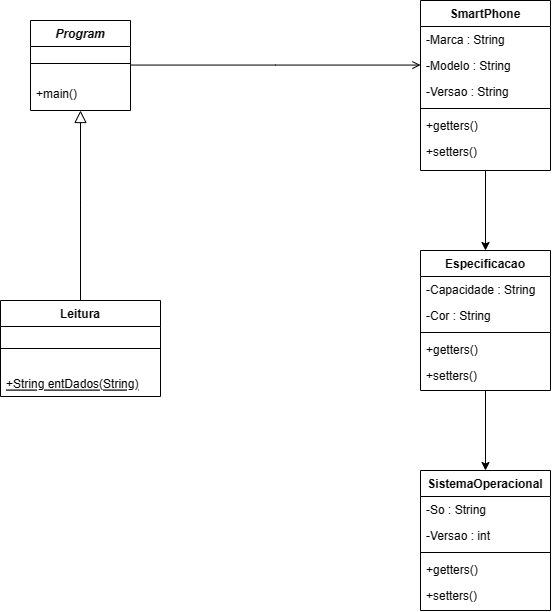

The diagram above was exported from draw.io. Its source (the exported page's mxGraphModel, read from the mxfile embedded in the PNG):
<mxGraphModel dx="1103" dy="601" grid="1" gridSize="10" guides="1" tooltips="1" connect="1" arrows="1" fold="1" page="1" pageScale="1" pageWidth="827" pageHeight="1169" math="0" shadow="0">
  <root>
    <mxCell id="WIyWlLk6GJQsqaUBKTNV-0" />
    <mxCell id="WIyWlLk6GJQsqaUBKTNV-1" parent="WIyWlLk6GJQsqaUBKTNV-0" />
    <mxCell id="zkfFHV4jXpPFQw0GAbJ--0" value="Program&#10;" style="swimlane;fontStyle=3;align=center;verticalAlign=top;childLayout=stackLayout;horizontal=1;startSize=26;horizontalStack=0;resizeParent=1;resizeLast=0;collapsible=1;marginBottom=0;rounded=0;shadow=0;strokeWidth=1;" parent="WIyWlLk6GJQsqaUBKTNV-1" vertex="1">
      <mxGeometry x="170" y="80" width="100" height="90" as="geometry">
        <mxRectangle x="230" y="140" width="160" height="26" as="alternateBounds" />
      </mxGeometry>
    </mxCell>
    <mxCell id="zkfFHV4jXpPFQw0GAbJ--4" value="" style="line;html=1;strokeWidth=1;align=left;verticalAlign=middle;spacingTop=-1;spacingLeft=3;spacingRight=3;rotatable=0;labelPosition=right;points=[];portConstraint=eastwest;" parent="zkfFHV4jXpPFQw0GAbJ--0" vertex="1">
      <mxGeometry y="26" width="100" height="34" as="geometry" />
    </mxCell>
    <mxCell id="zkfFHV4jXpPFQw0GAbJ--5" value="+main()" style="text;align=left;verticalAlign=top;spacingLeft=4;spacingRight=4;overflow=hidden;rotatable=0;points=[[0,0.5],[1,0.5]];portConstraint=eastwest;" parent="zkfFHV4jXpPFQw0GAbJ--0" vertex="1">
      <mxGeometry y="60" width="100" height="30" as="geometry" />
    </mxCell>
    <mxCell id="zkfFHV4jXpPFQw0GAbJ--6" value="Leitura" style="swimlane;fontStyle=1;align=center;verticalAlign=top;childLayout=stackLayout;horizontal=1;startSize=26;horizontalStack=0;resizeParent=1;resizeLast=0;collapsible=1;marginBottom=0;rounded=0;shadow=0;strokeWidth=1;" parent="WIyWlLk6GJQsqaUBKTNV-1" vertex="1">
      <mxGeometry x="140" y="360" width="160" height="96" as="geometry">
        <mxRectangle x="140" y="360" width="160" height="26" as="alternateBounds" />
      </mxGeometry>
    </mxCell>
    <mxCell id="zkfFHV4jXpPFQw0GAbJ--9" value="" style="line;html=1;strokeWidth=1;align=left;verticalAlign=middle;spacingTop=-1;spacingLeft=3;spacingRight=3;rotatable=0;labelPosition=right;points=[];portConstraint=eastwest;" parent="zkfFHV4jXpPFQw0GAbJ--6" vertex="1">
      <mxGeometry y="26" width="160" height="44" as="geometry" />
    </mxCell>
    <mxCell id="zkfFHV4jXpPFQw0GAbJ--10" value="+String entDados(String)" style="text;align=left;verticalAlign=top;spacingLeft=4;spacingRight=4;overflow=hidden;rotatable=0;points=[[0,0.5],[1,0.5]];portConstraint=eastwest;fontStyle=4" parent="zkfFHV4jXpPFQw0GAbJ--6" vertex="1">
      <mxGeometry y="70" width="160" height="26" as="geometry" />
    </mxCell>
    <mxCell id="zkfFHV4jXpPFQw0GAbJ--12" value="" style="endArrow=block;endSize=10;endFill=0;shadow=0;strokeWidth=1;rounded=0;edgeStyle=elbowEdgeStyle;elbow=vertical;" parent="WIyWlLk6GJQsqaUBKTNV-1" source="zkfFHV4jXpPFQw0GAbJ--6" target="zkfFHV4jXpPFQw0GAbJ--0" edge="1">
      <mxGeometry width="160" relative="1" as="geometry">
        <mxPoint x="200" y="203" as="sourcePoint" />
        <mxPoint x="200" y="203" as="targetPoint" />
      </mxGeometry>
    </mxCell>
    <mxCell id="QrHeYlNGV7_mbKFo0YX4-7" value="" style="edgeStyle=orthogonalEdgeStyle;rounded=0;orthogonalLoop=1;jettySize=auto;html=1;" parent="WIyWlLk6GJQsqaUBKTNV-1" source="zkfFHV4jXpPFQw0GAbJ--17" target="QrHeYlNGV7_mbKFo0YX4-0" edge="1">
      <mxGeometry relative="1" as="geometry" />
    </mxCell>
    <mxCell id="zkfFHV4jXpPFQw0GAbJ--17" value="SmartPhone" style="swimlane;fontStyle=1;align=center;verticalAlign=top;childLayout=stackLayout;horizontal=1;startSize=26;horizontalStack=0;resizeParent=1;resizeLast=0;collapsible=1;marginBottom=0;rounded=0;shadow=0;strokeWidth=1;" parent="WIyWlLk6GJQsqaUBKTNV-1" vertex="1">
      <mxGeometry x="560" y="60" width="130" height="170" as="geometry">
        <mxRectangle x="550" y="140" width="160" height="26" as="alternateBounds" />
      </mxGeometry>
    </mxCell>
    <mxCell id="zkfFHV4jXpPFQw0GAbJ--18" value="-Marca : String" style="text;align=left;verticalAlign=top;spacingLeft=4;spacingRight=4;overflow=hidden;rotatable=0;points=[[0,0.5],[1,0.5]];portConstraint=eastwest;" parent="zkfFHV4jXpPFQw0GAbJ--17" vertex="1">
      <mxGeometry y="26" width="130" height="26" as="geometry" />
    </mxCell>
    <mxCell id="zkfFHV4jXpPFQw0GAbJ--19" value="-Modelo : String" style="text;align=left;verticalAlign=top;spacingLeft=4;spacingRight=4;overflow=hidden;rotatable=0;points=[[0,0.5],[1,0.5]];portConstraint=eastwest;rounded=0;shadow=0;html=0;" parent="zkfFHV4jXpPFQw0GAbJ--17" vertex="1">
      <mxGeometry y="52" width="130" height="26" as="geometry" />
    </mxCell>
    <mxCell id="zkfFHV4jXpPFQw0GAbJ--20" value="-Versao : String" style="text;align=left;verticalAlign=top;spacingLeft=4;spacingRight=4;overflow=hidden;rotatable=0;points=[[0,0.5],[1,0.5]];portConstraint=eastwest;rounded=0;shadow=0;html=0;" parent="zkfFHV4jXpPFQw0GAbJ--17" vertex="1">
      <mxGeometry y="78" width="130" height="26" as="geometry" />
    </mxCell>
    <mxCell id="zkfFHV4jXpPFQw0GAbJ--23" value="" style="line;html=1;strokeWidth=1;align=left;verticalAlign=middle;spacingTop=-1;spacingLeft=3;spacingRight=3;rotatable=0;labelPosition=right;points=[];portConstraint=eastwest;" parent="zkfFHV4jXpPFQw0GAbJ--17" vertex="1">
      <mxGeometry y="104" width="130" height="8" as="geometry" />
    </mxCell>
    <mxCell id="zkfFHV4jXpPFQw0GAbJ--24" value="+getters()" style="text;align=left;verticalAlign=top;spacingLeft=4;spacingRight=4;overflow=hidden;rotatable=0;points=[[0,0.5],[1,0.5]];portConstraint=eastwest;" parent="zkfFHV4jXpPFQw0GAbJ--17" vertex="1">
      <mxGeometry y="112" width="130" height="26" as="geometry" />
    </mxCell>
    <mxCell id="zkfFHV4jXpPFQw0GAbJ--25" value="+setters()" style="text;align=left;verticalAlign=top;spacingLeft=4;spacingRight=4;overflow=hidden;rotatable=0;points=[[0,0.5],[1,0.5]];portConstraint=eastwest;" parent="zkfFHV4jXpPFQw0GAbJ--17" vertex="1">
      <mxGeometry y="138" width="130" height="26" as="geometry" />
    </mxCell>
    <mxCell id="zkfFHV4jXpPFQw0GAbJ--26" value="" style="endArrow=open;shadow=0;strokeWidth=1;rounded=0;endFill=1;edgeStyle=elbowEdgeStyle;elbow=vertical;" parent="WIyWlLk6GJQsqaUBKTNV-1" source="zkfFHV4jXpPFQw0GAbJ--0" target="zkfFHV4jXpPFQw0GAbJ--17" edge="1">
      <mxGeometry x="0.5" y="41" relative="1" as="geometry">
        <mxPoint x="380" y="192" as="sourcePoint" />
        <mxPoint x="540" y="192" as="targetPoint" />
        <mxPoint x="-40" y="32" as="offset" />
      </mxGeometry>
    </mxCell>
    <mxCell id="QrHeYlNGV7_mbKFo0YX4-14" value="" style="edgeStyle=orthogonalEdgeStyle;rounded=0;orthogonalLoop=1;jettySize=auto;html=1;" parent="WIyWlLk6GJQsqaUBKTNV-1" source="QrHeYlNGV7_mbKFo0YX4-0" target="QrHeYlNGV7_mbKFo0YX4-8" edge="1">
      <mxGeometry relative="1" as="geometry" />
    </mxCell>
    <mxCell id="QrHeYlNGV7_mbKFo0YX4-0" value="Especificacao" style="swimlane;fontStyle=1;align=center;verticalAlign=top;childLayout=stackLayout;horizontal=1;startSize=26;horizontalStack=0;resizeParent=1;resizeLast=0;collapsible=1;marginBottom=0;rounded=0;shadow=0;strokeWidth=1;" parent="WIyWlLk6GJQsqaUBKTNV-1" vertex="1">
      <mxGeometry x="560" y="310" width="130" height="140" as="geometry">
        <mxRectangle x="550" y="140" width="160" height="26" as="alternateBounds" />
      </mxGeometry>
    </mxCell>
    <mxCell id="QrHeYlNGV7_mbKFo0YX4-1" value="-Capacidade : String" style="text;align=left;verticalAlign=top;spacingLeft=4;spacingRight=4;overflow=hidden;rotatable=0;points=[[0,0.5],[1,0.5]];portConstraint=eastwest;" parent="QrHeYlNGV7_mbKFo0YX4-0" vertex="1">
      <mxGeometry y="26" width="130" height="26" as="geometry" />
    </mxCell>
    <mxCell id="QrHeYlNGV7_mbKFo0YX4-2" value="-Cor : String" style="text;align=left;verticalAlign=top;spacingLeft=4;spacingRight=4;overflow=hidden;rotatable=0;points=[[0,0.5],[1,0.5]];portConstraint=eastwest;rounded=0;shadow=0;html=0;" parent="QrHeYlNGV7_mbKFo0YX4-0" vertex="1">
      <mxGeometry y="52" width="130" height="26" as="geometry" />
    </mxCell>
    <mxCell id="QrHeYlNGV7_mbKFo0YX4-4" value="" style="line;html=1;strokeWidth=1;align=left;verticalAlign=middle;spacingTop=-1;spacingLeft=3;spacingRight=3;rotatable=0;labelPosition=right;points=[];portConstraint=eastwest;" parent="QrHeYlNGV7_mbKFo0YX4-0" vertex="1">
      <mxGeometry y="78" width="130" height="8" as="geometry" />
    </mxCell>
    <mxCell id="QrHeYlNGV7_mbKFo0YX4-5" value="+getters()" style="text;align=left;verticalAlign=top;spacingLeft=4;spacingRight=4;overflow=hidden;rotatable=0;points=[[0,0.5],[1,0.5]];portConstraint=eastwest;" parent="QrHeYlNGV7_mbKFo0YX4-0" vertex="1">
      <mxGeometry y="86" width="130" height="26" as="geometry" />
    </mxCell>
    <mxCell id="QrHeYlNGV7_mbKFo0YX4-6" value="+setters()" style="text;align=left;verticalAlign=top;spacingLeft=4;spacingRight=4;overflow=hidden;rotatable=0;points=[[0,0.5],[1,0.5]];portConstraint=eastwest;" parent="QrHeYlNGV7_mbKFo0YX4-0" vertex="1">
      <mxGeometry y="112" width="130" height="26" as="geometry" />
    </mxCell>
    <mxCell id="QrHeYlNGV7_mbKFo0YX4-8" value="SistemaOperacional" style="swimlane;fontStyle=1;align=center;verticalAlign=top;childLayout=stackLayout;horizontal=1;startSize=26;horizontalStack=0;resizeParent=1;resizeLast=0;collapsible=1;marginBottom=0;rounded=0;shadow=0;strokeWidth=1;" parent="WIyWlLk6GJQsqaUBKTNV-1" vertex="1">
      <mxGeometry x="560" y="530" width="130" height="140" as="geometry">
        <mxRectangle x="550" y="140" width="160" height="26" as="alternateBounds" />
      </mxGeometry>
    </mxCell>
    <mxCell id="QrHeYlNGV7_mbKFo0YX4-9" value="-So : String" style="text;align=left;verticalAlign=top;spacingLeft=4;spacingRight=4;overflow=hidden;rotatable=0;points=[[0,0.5],[1,0.5]];portConstraint=eastwest;" parent="QrHeYlNGV7_mbKFo0YX4-8" vertex="1">
      <mxGeometry y="26" width="130" height="26" as="geometry" />
    </mxCell>
    <mxCell id="QrHeYlNGV7_mbKFo0YX4-10" value="-Versao : int" style="text;align=left;verticalAlign=top;spacingLeft=4;spacingRight=4;overflow=hidden;rotatable=0;points=[[0,0.5],[1,0.5]];portConstraint=eastwest;rounded=0;shadow=0;html=0;" parent="QrHeYlNGV7_mbKFo0YX4-8" vertex="1">
      <mxGeometry y="52" width="130" height="26" as="geometry" />
    </mxCell>
    <mxCell id="QrHeYlNGV7_mbKFo0YX4-11" value="" style="line;html=1;strokeWidth=1;align=left;verticalAlign=middle;spacingTop=-1;spacingLeft=3;spacingRight=3;rotatable=0;labelPosition=right;points=[];portConstraint=eastwest;" parent="QrHeYlNGV7_mbKFo0YX4-8" vertex="1">
      <mxGeometry y="78" width="130" height="8" as="geometry" />
    </mxCell>
    <mxCell id="QrHeYlNGV7_mbKFo0YX4-12" value="+getters()" style="text;align=left;verticalAlign=top;spacingLeft=4;spacingRight=4;overflow=hidden;rotatable=0;points=[[0,0.5],[1,0.5]];portConstraint=eastwest;" parent="QrHeYlNGV7_mbKFo0YX4-8" vertex="1">
      <mxGeometry y="86" width="130" height="26" as="geometry" />
    </mxCell>
    <mxCell id="QrHeYlNGV7_mbKFo0YX4-13" value="+setters()" style="text;align=left;verticalAlign=top;spacingLeft=4;spacingRight=4;overflow=hidden;rotatable=0;points=[[0,0.5],[1,0.5]];portConstraint=eastwest;" parent="QrHeYlNGV7_mbKFo0YX4-8" vertex="1">
      <mxGeometry y="112" width="130" height="26" as="geometry" />
    </mxCell>
  </root>
</mxGraphModel>